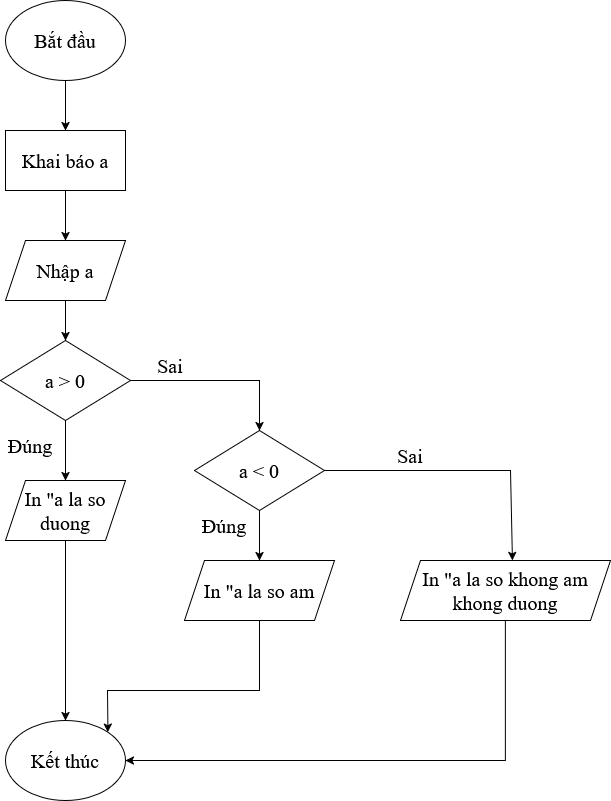

The diagram above was exported from draw.io. Its source (the exported page's mxGraphModel, read from the mxfile embedded in the PNG):
<mxGraphModel dx="992" dy="544" grid="1" gridSize="10" guides="1" tooltips="1" connect="1" arrows="1" fold="1" page="1" pageScale="1" pageWidth="850" pageHeight="1100" math="0" shadow="0">
  <root>
    <mxCell id="0" />
    <mxCell id="1" parent="0" />
    <mxCell id="rcsYd_gab094AsHMyTXz-3" edge="1" parent="1" source="rcsYd_gab094AsHMyTXz-1" style="edgeStyle=orthogonalEdgeStyle;rounded=0;orthogonalLoop=1;jettySize=auto;html=1;" target="rcsYd_gab094AsHMyTXz-2" value="">
      <mxGeometry relative="1" as="geometry" />
    </mxCell>
    <mxCell id="rcsYd_gab094AsHMyTXz-1" parent="1" style="ellipse;whiteSpace=wrap;html=1;fontFamily=Times New Roman;fontSize=20;" value="Bắt đầu" vertex="1">
      <mxGeometry height="80" width="120" x="365" y="120" as="geometry" />
    </mxCell>
    <mxCell id="rcsYd_gab094AsHMyTXz-5" edge="1" parent="1" source="rcsYd_gab094AsHMyTXz-2" style="edgeStyle=orthogonalEdgeStyle;rounded=0;orthogonalLoop=1;jettySize=auto;html=1;" target="rcsYd_gab094AsHMyTXz-4" value="">
      <mxGeometry relative="1" as="geometry" />
    </mxCell>
    <mxCell id="rcsYd_gab094AsHMyTXz-2" parent="1" style="rounded=0;whiteSpace=wrap;html=1;fontFamily=Times New Roman;fontSize=20;" value="Khai báo a" vertex="1">
      <mxGeometry height="60" width="120" x="365" y="250" as="geometry" />
    </mxCell>
    <mxCell id="rcsYd_gab094AsHMyTXz-7" edge="1" parent="1" source="rcsYd_gab094AsHMyTXz-4" style="edgeStyle=orthogonalEdgeStyle;rounded=0;orthogonalLoop=1;jettySize=auto;html=1;" target="rcsYd_gab094AsHMyTXz-6" value="">
      <mxGeometry relative="1" as="geometry" />
    </mxCell>
    <mxCell id="rcsYd_gab094AsHMyTXz-4" parent="1" style="shape=parallelogram;perimeter=parallelogramPerimeter;whiteSpace=wrap;html=1;fixedSize=1;fontFamily=Times New Roman;fontSize=20;" value="Nhập a" vertex="1">
      <mxGeometry height="60" width="120" x="365" y="360" as="geometry" />
    </mxCell>
    <mxCell id="rcsYd_gab094AsHMyTXz-11" edge="1" parent="1" source="rcsYd_gab094AsHMyTXz-6" style="edgeStyle=orthogonalEdgeStyle;rounded=0;orthogonalLoop=1;jettySize=auto;html=1;" target="rcsYd_gab094AsHMyTXz-10" value="">
      <mxGeometry relative="1" as="geometry" />
    </mxCell>
    <mxCell id="rcsYd_gab094AsHMyTXz-6" parent="1" style="rhombus;whiteSpace=wrap;html=1;fontFamily=Times New Roman;fontSize=20;" value="a &amp;gt; 0" vertex="1">
      <mxGeometry height="80" width="130" x="360" y="460" as="geometry" />
    </mxCell>
    <mxCell id="rcsYd_gab094AsHMyTXz-8" parent="1" style="text;html=1;whiteSpace=wrap;strokeColor=none;fillColor=none;align=center;verticalAlign=middle;rounded=0;fontFamily=Times New Roman;fontSize=20;" value="Đúng" vertex="1">
      <mxGeometry height="30" width="60" x="360" y="550" as="geometry" />
    </mxCell>
    <mxCell id="rcsYd_gab094AsHMyTXz-9" parent="1" style="text;html=1;whiteSpace=wrap;strokeColor=none;fillColor=none;align=center;verticalAlign=middle;rounded=0;fontFamily=Times New Roman;fontSize=20;" value="Sai" vertex="1">
      <mxGeometry height="30" width="60" x="500" y="470" as="geometry" />
    </mxCell>
    <mxCell id="rcsYd_gab094AsHMyTXz-13" edge="1" parent="1" source="rcsYd_gab094AsHMyTXz-10" style="edgeStyle=orthogonalEdgeStyle;rounded=0;orthogonalLoop=1;jettySize=auto;html=1;" target="rcsYd_gab094AsHMyTXz-12" value="">
      <mxGeometry relative="1" as="geometry" />
    </mxCell>
    <mxCell id="rcsYd_gab094AsHMyTXz-10" parent="1" style="shape=parallelogram;perimeter=parallelogramPerimeter;whiteSpace=wrap;html=1;fixedSize=1;fontFamily=Times New Roman;fontSize=20;" value="In &quot;a la so duong" vertex="1">
      <mxGeometry height="60" width="120" x="365" y="600" as="geometry" />
    </mxCell>
    <mxCell id="rcsYd_gab094AsHMyTXz-12" parent="1" style="ellipse;whiteSpace=wrap;html=1;fontFamily=Times New Roman;fontSize=20;" value="Kết thúc" vertex="1">
      <mxGeometry height="80" width="120" x="365" y="840" as="geometry" />
    </mxCell>
    <mxCell id="rcsYd_gab094AsHMyTXz-15" parent="1" style="shape=parallelogram;perimeter=parallelogramPerimeter;whiteSpace=wrap;html=1;fixedSize=1;fontFamily=Times New Roman;fontSize=20;" value="In &quot;a la so am" vertex="1">
      <mxGeometry height="60" width="150" x="544" y="680" as="geometry" />
    </mxCell>
    <mxCell id="rcsYd_gab094AsHMyTXz-17" edge="1" parent="1" source="rcsYd_gab094AsHMyTXz-15" style="endArrow=classic;html=1;rounded=0;exitX=0.5;exitY=1;exitDx=0;exitDy=0;entryX=1;entryY=0;entryDx=0;entryDy=0;" target="rcsYd_gab094AsHMyTXz-12" value="">
      <mxGeometry height="50" relative="1" width="50" as="geometry">
        <Array as="points">
          <mxPoint x="619" y="810" />
          <mxPoint x="467" y="810" />
        </Array>
        <mxPoint x="400" y="620" as="sourcePoint" />
        <mxPoint x="450" y="570" as="targetPoint" />
      </mxGeometry>
    </mxCell>
    <mxCell id="rcsYd_gab094AsHMyTXz-20" edge="1" parent="1" source="rcsYd_gab094AsHMyTXz-18" style="edgeStyle=orthogonalEdgeStyle;rounded=0;orthogonalLoop=1;jettySize=auto;html=1;" target="rcsYd_gab094AsHMyTXz-15" value="">
      <mxGeometry relative="1" as="geometry" />
    </mxCell>
    <mxCell id="rcsYd_gab094AsHMyTXz-18" parent="1" style="rhombus;whiteSpace=wrap;html=1;fontFamily=Times New Roman;fontSize=20;" value="a &amp;lt; 0" vertex="1">
      <mxGeometry height="80" width="130" x="554" y="550" as="geometry" />
    </mxCell>
    <mxCell id="rcsYd_gab094AsHMyTXz-19" edge="1" parent="1" source="rcsYd_gab094AsHMyTXz-6" style="endArrow=classic;html=1;rounded=0;exitX=1;exitY=0.5;exitDx=0;exitDy=0;entryX=0.5;entryY=0;entryDx=0;entryDy=0;" target="rcsYd_gab094AsHMyTXz-18" value="">
      <mxGeometry height="50" relative="1" width="50" as="geometry">
        <Array as="points">
          <mxPoint x="619" y="500" />
        </Array>
        <mxPoint x="400" y="690" as="sourcePoint" />
        <mxPoint x="450" y="640" as="targetPoint" />
      </mxGeometry>
    </mxCell>
    <mxCell id="rcsYd_gab094AsHMyTXz-21" parent="1" style="text;html=1;whiteSpace=wrap;strokeColor=none;fillColor=none;align=center;verticalAlign=middle;rounded=0;fontFamily=Times New Roman;fontSize=20;" value="Đúng" vertex="1">
      <mxGeometry height="30" width="60" x="554" y="630" as="geometry" />
    </mxCell>
    <mxCell id="rcsYd_gab094AsHMyTXz-22" parent="1" style="shape=parallelogram;perimeter=parallelogramPerimeter;whiteSpace=wrap;html=1;fixedSize=1;fontFamily=Times New Roman;fontSize=20;" value="In &quot;a la so khong am khong duong" vertex="1">
      <mxGeometry height="60" width="210" x="760" y="680" as="geometry" />
    </mxCell>
    <mxCell id="rcsYd_gab094AsHMyTXz-23" edge="1" parent="1" source="rcsYd_gab094AsHMyTXz-18" style="endArrow=classic;html=1;rounded=0;exitX=1;exitY=0.5;exitDx=0;exitDy=0;entryX=0.533;entryY=0;entryDx=0;entryDy=0;entryPerimeter=0;" target="rcsYd_gab094AsHMyTXz-22" value="">
      <mxGeometry height="50" relative="1" width="50" as="geometry">
        <Array as="points">
          <mxPoint x="870" y="590" />
        </Array>
        <mxPoint x="640" y="690" as="sourcePoint" />
        <mxPoint x="690" y="640" as="targetPoint" />
      </mxGeometry>
    </mxCell>
    <mxCell id="rcsYd_gab094AsHMyTXz-24" parent="1" style="text;html=1;whiteSpace=wrap;strokeColor=none;fillColor=none;align=center;verticalAlign=middle;rounded=0;fontFamily=Times New Roman;fontSize=20;" value="Sai" vertex="1">
      <mxGeometry height="30" width="60" x="740" y="560" as="geometry" />
    </mxCell>
    <mxCell id="rcsYd_gab094AsHMyTXz-25" edge="1" parent="1" source="rcsYd_gab094AsHMyTXz-22" style="endArrow=classic;html=1;rounded=0;exitX=0.5;exitY=1;exitDx=0;exitDy=0;entryX=1;entryY=0.5;entryDx=0;entryDy=0;" target="rcsYd_gab094AsHMyTXz-12" value="">
      <mxGeometry height="50" relative="1" width="50" as="geometry">
        <Array as="points">
          <mxPoint x="865" y="880" />
        </Array>
        <mxPoint x="640" y="690" as="sourcePoint" />
        <mxPoint x="690" y="640" as="targetPoint" />
      </mxGeometry>
    </mxCell>
  </root>
</mxGraphModel>